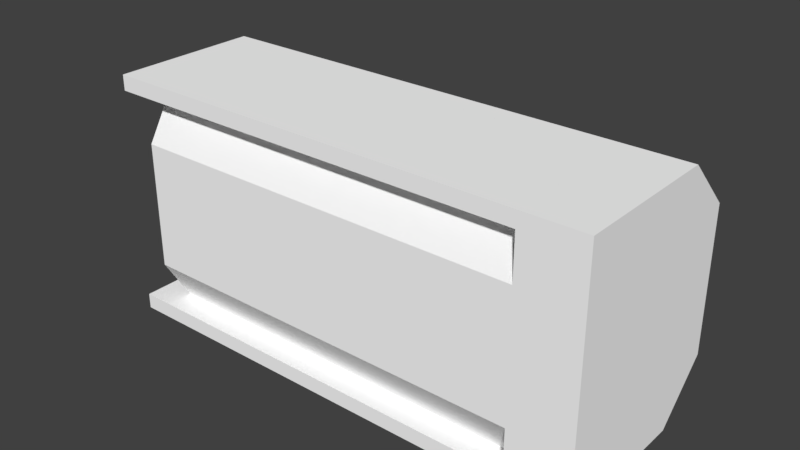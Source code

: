 # Source: Camera.blend  (saved by Blender 2.93.20; exported with 4.5.12 LTS)
import bpy
from mathutils import Matrix  # noqa: F401  (used for matrix-valued properties, if any)

bpy.ops.wm.read_factory_settings(use_empty=True)
scene = bpy.context.scene
scene.name = 'Scene'

# ---- collections
col_collection_1 = bpy.data.collections.new('Collection 1'); scene.collection.children.link(col_collection_1)

# ---- materials (node trees are filled in below, after node groups)
mat_material_1 = bpy.data.materials.new('material_1')
mat_material_1.alpha_threshold = 0.0
mat_material_1.use_transparent_shadow = False
mat_material_1.diffuse_color = (1.0, 1.0, 1.0, 1.0)
mat_material_1.roughness = 0.5
mat_material_2 = bpy.data.materials.new('material_2')
mat_material_2.alpha_threshold = 0.0
mat_material_2.use_transparent_shadow = False
mat_material_2.diffuse_color = (1.0, 1.0, 1.0, 1.0)
mat_material_2.roughness = 0.5
mat_material_3 = bpy.data.materials.new('material_3')
mat_material_3.alpha_threshold = 0.0
mat_material_3.use_transparent_shadow = False
mat_material_3.diffuse_color = (1.0, 1.0, 1.0, 1.0)
mat_material_3.roughness = 0.5

# ---- material node trees

# ---- world
world_world = bpy.data.worlds.new('World'); scene.world = world_world
world_world.color = (0.05088, 0.05088, 0.05088)
world_world.use_sun_shadow = False
world_world.sun_shadow_jitter_overblur = 0.0
world_world.cycles.sampling_method = 'MANUAL'

# ---- meshes
me_cam_ms3d_m = bpy.data.meshes.new('cam.ms3d.m')
me_cam_ms3d_m.from_pydata([(-32.0, -15.6, -28.0), (-32.0, -28.0, -28.0), (72.0, -28.0, -28.0), (72.0, -15.6, -28.0), (-32.0, -28.0, 28.0), (-32.0, -15.6, 28.0), (72.0, -15.6, 28.0), (72.0, -28.0, 28.0), (72.0, -28.0, -28.0), (-32.0, -28.0, -28.0), (-32.0, -28.0, 28.0), (72.0, -28.0, 28.0), (72.0, -4.0, -16.4), (72.0, -4.0, 16.4), (-32.0, -4.0, 16.4), (-32.0, -4.0, -16.4), (-32.0, -4.0, -16.4), (-32.0, -4.0, 16.4), (-32.0, -15.6, 28.0), (-32.0, -28.0, 28.0), (-32.0, -28.0, -28.0), (-32.0, -15.6, -28.0), (72.0, -28.0, 28.0), (72.0, -15.6, 28.0), (72.0, -4.0, 16.4), (72.0, -4.0, -16.4), (72.0, -15.6, -28.0), (72.0, -28.0, -28.0), (72.0, -15.6, 28.0), (-32.0, -15.6, 28.0), (-32.0, -4.0, 16.4), (72.0, -4.0, 16.4), (72.0, -4.0, -16.4), (-32.0, -4.0, -16.4), (-32.0, -15.6, -28.0), (72.0, -15.6, -28.0), (72.0, -31.83, 9.239), (72.0, -35.07, 7.071), (72.0, -37.24, 3.827), (72.0, -38.0, 1.661e-06), (72.0, -37.24, -3.827), (72.0, -35.07, -7.071), (72.0, -31.83, -9.239), (72.0, -28.0, -10.0), (72.0, -24.17, -9.239), (72.0, -20.93, -7.071), (72.0, -18.76, -3.827), (72.0, -18.0, 7.868e-07), (72.0, -18.76, 3.827), (72.0, -20.93, 7.071), (72.0, -24.17, 9.239), (72.0, -28.0, 10.0), (80.0, -28.0, 10.0), (80.0, -24.17, 9.239), (80.0, -20.93, 7.071), (80.0, -18.76, 3.827), (80.0, -18.0, 7.868e-07), (80.0, -18.76, -3.827), (80.0, -20.93, -7.071), (80.0, -24.17, -9.239), (80.0, -28.0, -10.0), (80.0, -31.83, -9.239), (80.0, -35.07, -7.071), (80.0, -37.24, -3.827), (80.0, -38.0, 1.661e-06), (80.0, -37.24, 3.827), (80.0, -35.07, 7.071), (80.0, -31.83, 9.239), (72.0, -28.0, 10.0), (72.0, -24.17, 9.239), (80.0, -24.17, 9.239), (80.0, -28.0, 10.0), (72.0, -24.17, 9.239), (72.0, -20.93, 7.071), (80.0, -20.93, 7.071), (80.0, -24.17, 9.239), (72.0, -20.93, 7.071), (72.0, -18.76, 3.827), (80.0, -18.76, 3.827), (80.0, -20.93, 7.071), (72.0, -18.76, 3.827), (72.0, -18.0, 7.868e-07), (80.0, -18.0, 7.868e-07), (80.0, -18.76, 3.827), (72.0, -18.0, 7.868e-07), (72.0, -18.76, -3.827), (80.0, -18.76, -3.827), (80.0, -18.0, 7.868e-07), (72.0, -18.76, -3.827), (72.0, -20.93, -7.071), (80.0, -20.93, -7.071), (80.0, -18.76, -3.827), (72.0, -20.93, -7.071), (72.0, -24.17, -9.239), (80.0, -24.17, -9.239), (80.0, -20.93, -7.071), (72.0, -24.17, -9.239), (72.0, -28.0, -10.0), (80.0, -28.0, -10.0), (80.0, -24.17, -9.239), (72.0, -28.0, -10.0), (72.0, -31.83, -9.239), (80.0, -31.83, -9.239), (80.0, -28.0, -10.0), (72.0, -31.83, -9.239), (72.0, -35.07, -7.071), (80.0, -35.07, -7.071), (80.0, -31.83, -9.239), (72.0, -35.07, -7.071), (72.0, -37.24, -3.827), (80.0, -37.24, -3.827), (80.0, -35.07, -7.071), (72.0, -37.24, -3.827), (72.0, -38.0, 1.661e-06), (80.0, -38.0, 1.661e-06), (80.0, -37.24, -3.827), (72.0, -38.0, 1.661e-06), (72.0, -37.24, 3.827), (80.0, -37.24, 3.827), (80.0, -38.0, 1.661e-06), (72.0, -37.24, 3.827), (72.0, -35.07, 7.071), (80.0, -35.07, 7.071), (80.0, -37.24, 3.827), (72.0, -35.07, 7.071), (72.0, -31.83, 9.239), (80.0, -31.83, 9.239), (80.0, -35.07, 7.071), (72.0, -31.83, 9.239), (72.0, -28.0, 10.0), (80.0, -28.0, 10.0), (80.0, -31.83, 9.239), (80.0, -32.59, 11.09), (80.0, -36.49, 8.485), (80.0, -39.09, 4.592), (80.0, -40.0, 1.748e-06), (80.0, -39.09, -4.592), (80.0, -36.49, -8.485), (80.0, -32.59, -11.09), (80.0, -28.0, -12.0), (80.0, -23.41, -11.09), (80.0, -19.51, -8.485), (80.0, -16.91, -4.592), (80.0, -16.0, 6.994e-07), (80.0, -16.91, 4.592), (80.0, -19.51, 8.485), (80.0, -23.41, 11.09), (80.0, -28.0, 12.0), (88.0, -28.0, 12.0), (88.0, -23.41, 11.09), (88.0, -19.51, 8.485), (88.0, -16.91, 4.592), (88.0, -16.0, 6.994e-07), (88.0, -16.91, -4.592), (88.0, -19.51, -8.485), (88.0, -23.41, -11.09), (88.0, -28.0, -12.0), (88.0, -32.59, -11.09), (88.0, -36.49, -8.485), (88.0, -39.09, -4.592), (88.0, -40.0, 1.748e-06), (88.0, -39.09, 4.592), (88.0, -36.49, 8.485), (88.0, -32.59, 11.09), (80.0, -28.0, 12.0), (80.0, -23.41, 11.09), (88.0, -23.41, 11.09), (88.0, -28.0, 12.0), (80.0, -23.41, 11.09), (80.0, -19.51, 8.485), (88.0, -19.51, 8.485), (88.0, -23.41, 11.09), (80.0, -19.51, 8.485), (80.0, -16.91, 4.592), (88.0, -16.91, 4.592), (88.0, -19.51, 8.485), (80.0, -16.91, 4.592), (80.0, -16.0, 6.994e-07), (88.0, -16.0, 6.994e-07), (88.0, -16.91, 4.592), (80.0, -16.0, 6.994e-07), (80.0, -16.91, -4.592), (88.0, -16.91, -4.592), (88.0, -16.0, 6.994e-07), (80.0, -16.91, -4.592), (80.0, -19.51, -8.485), (88.0, -19.51, -8.485), (88.0, -16.91, -4.592), (80.0, -19.51, -8.485), (80.0, -23.41, -11.09), (88.0, -23.41, -11.09), (88.0, -19.51, -8.485), (80.0, -23.41, -11.09), (80.0, -28.0, -12.0), (88.0, -28.0, -12.0), (88.0, -23.41, -11.09), (80.0, -28.0, -12.0), (80.0, -32.59, -11.09), (88.0, -32.59, -11.09), (88.0, -28.0, -12.0), (80.0, -32.59, -11.09), (80.0, -36.49, -8.485), (88.0, -36.49, -8.485), (88.0, -32.59, -11.09), (80.0, -36.49, -8.485), (80.0, -39.09, -4.592), (88.0, -39.09, -4.592), (88.0, -36.49, -8.485), (80.0, -39.09, -4.592), (80.0, -40.0, 1.748e-06), (88.0, -40.0, 1.748e-06), (88.0, -39.09, -4.592), (80.0, -40.0, 1.748e-06), (80.0, -39.09, 4.592), (88.0, -39.09, 4.592), (88.0, -40.0, 1.748e-06), (80.0, -39.09, 4.592), (80.0, -36.49, 8.485), (88.0, -36.49, 8.485), (88.0, -39.09, 4.592), (80.0, -36.49, 8.485), (80.0, -32.59, 11.09), (88.0, -32.59, 11.09), (88.0, -36.49, 8.485), (80.0, -32.59, 11.09), (80.0, -28.0, 12.0), (88.0, -28.0, 12.0), (88.0, -32.59, 11.09), (80.0, -13.25, 32.0), (80.0, -18.75, 32.0), (-48.0, -18.75, 32.0), (-48.0, -13.25, 32.0), (80.0, 8.194e-07, 18.75), (-48.0, 8.194e-07, 18.75), (-48.0, 5.794e-07, 13.25), (80.0, 5.794e-07, 13.25), (-48.0, 8.194e-07, 18.75), (-48.0, -13.25, 32.0), (-48.0, -18.75, 32.0), (-48.0, 5.794e-07, 13.25), (80.0, 8.194e-07, 18.75), (80.0, 5.794e-07, 13.25), (80.0, -18.75, 32.0), (80.0, -13.25, 32.0), (80.0, -13.25, 32.0), (-48.0, -13.25, 32.0), (-48.0, 8.194e-07, 18.75), (80.0, 8.194e-07, 18.75), (80.0, 5.794e-07, 13.25), (-48.0, 5.794e-07, 13.25), (-48.0, -18.75, 32.0), (80.0, -18.75, 32.0), (72.0, -45.04, -28.0), (72.0, -42.16, -28.0), (-32.0, -42.16, -28.0), (-32.0, -45.04, -28.0), (72.0, -52.0, -16.4), (-32.0, -52.0, -16.4), (-32.0, -52.0, -11.6), (72.0, -52.0, -11.6), (-32.0, -52.0, -16.4), (-32.0, -45.04, -28.0), (-32.0, -42.16, -28.0), (-32.0, -52.0, -11.6), (72.0, -52.0, -16.4), (72.0, -52.0, -11.6), (72.0, -42.16, -28.0), (72.0, -45.04, -28.0), (72.0, -45.04, -28.0), (-32.0, -45.04, -28.0), (-32.0, -52.0, -16.4), (72.0, -52.0, -16.4), (72.0, -52.0, -11.6), (-32.0, -52.0, -11.6), (-32.0, -42.16, -28.0), (72.0, -42.16, -28.0), (72.0, -28.24, 28.0), (-32.0, -28.24, 28.0), (-32.0, -28.0, 28.0), (72.0, -28.0, 28.0), (-32.0, -28.24, 28.0), (-32.0, -28.0, 27.6), (-32.0, -28.0, 28.0), (72.0, -28.0, 27.6), (72.0, -28.24, 28.0), (72.0, -28.0, 28.0), (-32.0, -28.0, 27.6), (-32.0, -28.24, 28.0), (72.0, -28.24, 28.0), (72.0, -28.0, 27.6), (72.0, -28.0, 28.0), (-32.0, -28.0, 28.0), (-32.0, -28.0, 27.6), (72.0, -28.0, 27.6), (-32.0, -45.04, 28.0), (-32.0, -28.24, 28.0), (72.0, -28.24, 28.0), (72.0, -45.04, 28.0), (-32.0, -28.0, -28.0), (-32.0, -42.16, -28.0), (72.0, -42.16, -28.0), (72.0, -28.0, -28.0), (72.0, -52.0, 16.4), (72.0, -52.0, -11.6), (-32.0, -52.0, -11.6), (-32.0, -52.0, 16.4), (-32.0, -52.0, 16.4), (-32.0, -52.0, -11.6), (-32.0, -42.16, -28.0), (-32.0, -28.0, -28.0), (-32.0, -28.0, 27.6), (-32.0, -28.24, 28.0), (-32.0, -45.04, 28.0), (72.0, -28.0, -28.0), (72.0, -42.16, -28.0), (72.0, -52.0, -11.6), (72.0, -52.0, 16.4), (72.0, -45.04, 28.0), (72.0, -28.24, 28.0), (72.0, -28.0, 27.6), (-32.0, -28.24, 28.0), (-32.0, -28.0, 27.6), (72.0, -28.0, 27.6), (72.0, -28.24, 28.0), (72.0, -42.16, -28.0), (-32.0, -42.16, -28.0), (-32.0, -52.0, -11.6), (72.0, -52.0, -11.6), (72.0, -45.04, 28.0), (72.0, -52.0, 16.4), (-32.0, -52.0, 16.4), (-32.0, -45.04, 28.0), (72.0, -28.0, 27.6), (-32.0, -28.0, 27.6), (-32.0, -28.0, -28.0), (72.0, -28.0, -28.0), (-32.0, -52.0, 32.0), (-32.0, -18.75, 32.0), (80.0, -18.75, 32.0), (80.0, -52.0, 32.0), (80.0, -14.75, 28.0), (80.0, -52.0, 28.0), (80.0, -52.0, 32.0), (80.0, -18.75, 32.0), (80.0, -14.75, 28.0), (80.0, -18.75, 32.0), (-32.0, -18.75, 32.0), (-32.0, -14.75, 28.0), (-32.0, -52.0, 28.0), (-32.0, -14.75, 28.0), (-32.0, -18.75, 32.0), (-32.0, -52.0, 32.0), (80.0, -52.0, 28.0), (80.0, -14.75, 28.0), (-32.0, -14.75, 28.0), (-32.0, -52.0, 28.0), (-32.0, -52.0, 32.0), (80.0, -52.0, 32.0), (80.0, -52.0, 28.0), (-32.0, -52.0, 28.0), (-32.0, -52.0, 32.0), (-48.0, -52.0, 32.0), (-48.0, -18.75, 32.0), (-32.0, -18.75, 32.0), (-48.0, 5.794e-07, 13.25), (-48.0, 0.0, 0.0), (-32.0, 0.0, 0.0), (-32.0, 5.794e-07, 13.25), (-48.0, 5.794e-07, 13.25), (-48.0, -18.75, 32.0), (-48.0, -52.0, 32.0), (-48.0, -52.0, 2.273e-06), (-48.0, 0.0, 0.0), (-48.0, 5.794e-07, 13.25), (-32.0, 5.794e-07, 13.25), (-32.0, -18.75, 32.0), (-48.0, -18.75, 32.0), (-32.0, -52.0, 2.273e-06), (-32.0, -52.0, 32.0), (-32.0, -18.75, 32.0), (-32.0, 5.794e-07, 13.25), (-32.0, 0.0, 0.0), (-48.0, -52.0, 2.273e-06), (-48.0, -52.0, 32.0), (-32.0, -52.0, 32.0), (-32.0, -52.0, 2.273e-06), (-32.0, 0.0, 0.0), (-48.0, 0.0, 0.0), (-48.0, -52.0, 2.273e-06), (-32.0, -52.0, 2.273e-06), (80.0, 0.0, 0.0), (80.0, 5.87e-07, 13.43), (-32.0, 5.87e-07, 13.43), (-32.0, 0.0, 0.0), (80.0, -4.0, 1.748e-07), (80.0, -4.0, 17.25), (80.0, 5.87e-07, 13.43), (80.0, 0.0, 0.0), (80.0, 5.87e-07, 13.43), (80.0, -4.0, 17.25), (-32.0, -4.0, 17.25), (-32.0, 5.87e-07, 13.43), (-32.0, 5.87e-07, 13.43), (-32.0, -4.0, 17.25), (-32.0, -4.0, 1.748e-07), (-32.0, 0.0, 0.0), (-32.0, -4.0, 17.25), (80.0, -4.0, 17.25), (80.0, -4.0, 1.748e-07), (-32.0, -4.0, 1.748e-07), (80.0, 0.0, 0.0), (-32.0, 0.0, 0.0), (-32.0, -4.0, 1.748e-07), (80.0, -4.0, 1.748e-07), (-48.0, -13.25, -32.0), (-48.0, -18.75, -32.0), (80.0, -18.75, -32.0), (80.0, -13.25, -32.0), (80.0, -5.794e-07, -13.25), (-48.0, -5.794e-07, -13.25), (-48.0, -8.194e-07, -18.75), (80.0, -8.194e-07, -18.75), (-48.0, -5.794e-07, -13.25), (-48.0, -18.75, -32.0), (-48.0, -13.25, -32.0), (-48.0, -8.194e-07, -18.75), (80.0, -13.25, -32.0), (80.0, -18.75, -32.0), (80.0, -5.794e-07, -13.25), (80.0, -8.194e-07, -18.75), (80.0, -8.194e-07, -18.75), (-48.0, -8.194e-07, -18.75), (-48.0, -13.25, -32.0), (80.0, -13.25, -32.0), (80.0, -18.75, -32.0), (-48.0, -18.75, -32.0), (-48.0, -5.794e-07, -13.25), (80.0, -5.794e-07, -13.25), (80.0, -52.0, -32.0), (80.0, -18.75, -32.0), (-32.0, -18.75, -32.0), (-32.0, -52.0, -32.0), (80.0, -18.75, -32.0), (80.0, -52.0, -32.0), (80.0, -52.0, -28.0), (80.0, -14.75, -28.0), (-32.0, -14.75, -28.0), (-32.0, -18.75, -32.0), (80.0, -18.75, -32.0), (80.0, -14.75, -28.0), (-32.0, -52.0, -32.0), (-32.0, -18.75, -32.0), (-32.0, -14.75, -28.0), (-32.0, -52.0, -28.0), (-32.0, -52.0, -28.0), (-32.0, -14.75, -28.0), (80.0, -14.75, -28.0), (80.0, -52.0, -28.0), (-32.0, -52.0, -28.0), (80.0, -52.0, -28.0), (80.0, -52.0, -32.0), (-32.0, -52.0, -32.0), (-32.0, -18.75, -32.0), (-48.0, -18.75, -32.0), (-48.0, -52.0, -32.0), (-32.0, -52.0, -32.0), (-32.0, -5.794e-07, -13.25), (-32.0, 0.0, 0.0), (-48.0, 0.0, 0.0), (-48.0, -5.794e-07, -13.25), (-48.0, 0.0, 0.0), (-48.0, -52.0, 2.273e-06), (-48.0, -52.0, -32.0), (-48.0, -18.75, -32.0), (-48.0, -5.794e-07, -13.25), (-48.0, -18.75, -32.0), (-32.0, -18.75, -32.0), (-32.0, -5.794e-07, -13.25), (-48.0, -5.794e-07, -13.25), (-32.0, 0.0, 0.0), (-32.0, -5.794e-07, -13.25), (-32.0, -18.75, -32.0), (-32.0, -52.0, -32.0), (-32.0, -52.0, 2.273e-06), (-32.0, -52.0, 2.273e-06), (-32.0, -52.0, -32.0), (-48.0, -52.0, -32.0), (-48.0, -52.0, 2.273e-06), (-32.0, -52.0, 2.273e-06), (-48.0, -52.0, 2.273e-06), (-48.0, 0.0, 0.0), (-32.0, 0.0, 0.0), (-32.0, 0.0, 0.0), (-32.0, -5.87e-07, -13.43), (80.0, -5.87e-07, -13.43), (80.0, 0.0, 0.0), (80.0, 0.0, 0.0), (80.0, -5.87e-07, -13.43), (80.0, -4.0, -17.25), (80.0, -4.0, 1.748e-07), (-32.0, -5.87e-07, -13.43), (-32.0, -4.0, -17.25), (80.0, -4.0, -17.25), (80.0, -5.87e-07, -13.43), (-32.0, 0.0, 0.0), (-32.0, -4.0, 1.748e-07), (-32.0, -4.0, -17.25), (-32.0, -5.87e-07, -13.43), (-32.0, -4.0, 1.748e-07), (80.0, -4.0, 1.748e-07), (80.0, -4.0, -17.25), (-32.0, -4.0, -17.25), (80.0, -4.0, 1.748e-07), (-32.0, -4.0, 1.748e-07), (-32.0, 0.0, 0.0), (80.0, 0.0, 0.0), (14.78, -2.676e-07, -6.123), (11.31, -4.945e-07, -11.31), (6.123, -6.461e-07, -14.78), (0.0, -6.994e-07, -16.0), (-6.123, -6.461e-07, -14.78), (-11.31, -4.945e-07, -11.31), (-14.78, -2.676e-07, -6.123), (-16.0, 0.0, 0.0), (-14.78, 2.676e-07, 6.123), (-11.31, 4.945e-07, 11.31), (-6.123, 6.461e-07, 14.78), (0.0, 6.994e-07, 16.0), (6.123, 6.461e-07, 14.78), (11.31, 4.945e-07, 11.31), (14.78, 2.676e-07, 6.123), (16.0, 0.0, 0.0), (16.0, 8.0, -3.497e-07), (14.78, 8.0, 6.123), (11.31, 8.0, 11.31), (6.123, 8.0, 14.78), (0.0, 8.0, 16.0), (-6.123, 8.0, 14.78), (-11.31, 8.0, 11.31), (-14.78, 8.0, 6.123), (-16.0, 8.0, -3.497e-07), (-14.78, 8.0, -6.123), (-11.31, 8.0, -11.31), (-6.123, 8.0, -14.78), (0.0, 8.0, -16.0), (6.123, 8.0, -14.78), (11.31, 8.0, -11.31), (14.78, 8.0, -6.123), (16.0, 0.0, 0.0), (14.78, 2.676e-07, 6.123), (14.78, 8.0, 6.123), (16.0, 8.0, -3.497e-07), (14.78, 2.676e-07, 6.123), (11.31, 4.945e-07, 11.31), (11.31, 8.0, 11.31), (14.78, 8.0, 6.123), (11.31, 4.945e-07, 11.31), (6.123, 6.461e-07, 14.78), (6.123, 8.0, 14.78), (11.31, 8.0, 11.31), (6.123, 6.461e-07, 14.78), (0.0, 6.994e-07, 16.0), (0.0, 8.0, 16.0), (6.123, 8.0, 14.78), (0.0, 6.994e-07, 16.0), (-6.123, 6.461e-07, 14.78), (-6.123, 8.0, 14.78), (0.0, 8.0, 16.0), (-6.123, 6.461e-07, 14.78), (-11.31, 4.945e-07, 11.31), (-11.31, 8.0, 11.31), (-6.123, 8.0, 14.78), (-11.31, 4.945e-07, 11.31), (-14.78, 2.676e-07, 6.123), (-14.78, 8.0, 6.123), (-11.31, 8.0, 11.31), (-14.78, 2.676e-07, 6.123), (-16.0, 0.0, 0.0), (-16.0, 8.0, -3.497e-07), (-14.78, 8.0, 6.123), (-16.0, 0.0, 0.0), (-14.78, -2.676e-07, -6.123), (-14.78, 8.0, -6.123), (-16.0, 8.0, -3.497e-07), (-14.78, -2.676e-07, -6.123), (-11.31, -4.945e-07, -11.31), (-11.31, 8.0, -11.31), (-14.78, 8.0, -6.123), (-11.31, -4.945e-07, -11.31), (-6.123, -6.461e-07, -14.78), (-6.123, 8.0, -14.78), (-11.31, 8.0, -11.31), (-6.123, -6.461e-07, -14.78), (0.0, -6.994e-07, -16.0), (0.0, 8.0, -16.0), (-6.123, 8.0, -14.78), (0.0, -6.994e-07, -16.0), (6.123, -6.461e-07, -14.78), (6.123, 8.0, -14.78), (0.0, 8.0, -16.0), (6.123, -6.461e-07, -14.78), (11.31, -4.945e-07, -11.31), (11.31, 8.0, -11.31), (6.123, 8.0, -14.78), (11.31, -4.945e-07, -11.31), (14.78, -2.676e-07, -6.123), (14.78, 8.0, -6.123), (11.31, 8.0, -11.31), (14.78, -2.676e-07, -6.123), (16.0, 0.0, 0.0), (16.0, 8.0, -3.497e-07), (14.78, 8.0, -6.123)], [], [(3, 2, 1), (3, 1, 0), (7, 6, 5), (7, 5, 4), (11, 10, 9), (11, 9, 8), (15, 14, 13), (15, 13, 12), (21, 20, 19), (21, 19, 18), (21, 18, 17), (21, 17, 16), (27, 26, 25), (27, 25, 24), (27, 24, 23), (27, 23, 22), (31, 30, 29), (31, 29, 28), (35, 34, 33), (35, 33, 32), (51, 50, 49), (51, 49, 48), (51, 48, 47), (51, 47, 46), (51, 46, 45), (51, 45, 44), (51, 44, 43), (51, 43, 42), (51, 42, 41), (51, 41, 40), (51, 40, 39), (51, 39, 38), (51, 38, 37), (51, 37, 36), (67, 66, 65), (67, 65, 64), (67, 64, 63), (67, 63, 62), (67, 62, 61), (67, 61, 60), (67, 60, 59), (67, 59, 58), (67, 58, 57), (67, 57, 56), (67, 56, 55), (67, 55, 54), (67, 54, 53), (67, 53, 52), (71, 70, 69), (71, 69, 68), (75, 74, 73), (75, 73, 72), (79, 78, 77), (79, 77, 76), (83, 82, 81), (83, 81, 80), (87, 86, 85), (87, 85, 84), (91, 90, 89), (91, 89, 88), (95, 94, 93), (95, 93, 92), (99, 98, 97), (99, 97, 96), (103, 102, 101), (103, 101, 100), (107, 106, 105), (107, 105, 104), (111, 110, 109), (111, 109, 108), (115, 114, 113), (115, 113, 112), (119, 118, 117), (119, 117, 116), (123, 122, 121), (123, 121, 120), (127, 126, 125), (127, 125, 124), (131, 130, 129), (131, 129, 128), (147, 146, 145), (147, 145, 144), (147, 144, 143), (147, 143, 142), (147, 142, 141), (147, 141, 140), (147, 140, 139), (147, 139, 138), (147, 138, 137), (147, 137, 136), (147, 136, 135), (147, 135, 134), (147, 134, 133), (147, 133, 132), (163, 162, 161), (163, 161, 160), (163, 160, 159), (163, 159, 158), (163, 158, 157), (163, 157, 156), (163, 156, 155), (163, 155, 154), (163, 154, 153), (163, 153, 152), (163, 152, 151), (163, 151, 150), (163, 150, 149), (163, 149, 148), (167, 166, 165), (167, 165, 164), (171, 170, 169), (171, 169, 168), (175, 174, 173), (175, 173, 172), (179, 178, 177), (179, 177, 176), (183, 182, 181), (183, 181, 180), (187, 186, 185), (187, 185, 184), (191, 190, 189), (191, 189, 188), (195, 194, 193), (195, 193, 192), (199, 198, 197), (199, 197, 196), (203, 202, 201), (203, 201, 200), (207, 206, 205), (207, 205, 204), (211, 210, 209), (211, 209, 208), (215, 214, 213), (215, 213, 212), (219, 218, 217), (219, 217, 216), (223, 222, 221), (223, 221, 220), (227, 226, 225), (227, 225, 224), (231, 230, 229), (231, 229, 228), (235, 234, 233), (235, 233, 232), (239, 238, 237), (239, 237, 236), (243, 242, 241), (243, 241, 240), (247, 246, 245), (247, 245, 244), (251, 250, 249), (251, 249, 248), (255, 254, 253), (255, 253, 252), (259, 258, 257), (259, 257, 256), (263, 262, 261), (263, 261, 260), (267, 266, 265), (267, 265, 264), (271, 270, 269), (271, 269, 268), (275, 274, 273), (275, 273, 272), (279, 278, 277), (279, 277, 276), (282, 281, 280), (285, 284, 283), (289, 288, 287), (289, 287, 286), (293, 292, 291), (293, 291, 290), (297, 296, 295), (297, 295, 294), (301, 300, 299), (301, 299, 298), (305, 304, 303), (305, 303, 302), (312, 311, 310), (312, 310, 309), (312, 309, 308), (312, 308, 307), (312, 307, 306), (319, 318, 317), (319, 317, 316), (319, 316, 315), (319, 315, 314), (319, 314, 313), (323, 322, 321), (323, 321, 320), (327, 326, 325), (327, 325, 324), (331, 330, 329), (331, 329, 328), (335, 334, 333), (335, 333, 332), (339, 338, 337), (339, 337, 336), (343, 342, 341), (343, 341, 340), (347, 346, 345), (347, 345, 344), (351, 350, 349), (351, 349, 348), (355, 354, 353), (355, 353, 352), (359, 358, 357), (359, 357, 356), (363, 362, 361), (363, 361, 360), (367, 366, 365), (367, 365, 364), (372, 371, 370), (372, 370, 369), (372, 369, 368), (376, 375, 374), (376, 374, 373), (381, 380, 379), (381, 379, 378), (381, 378, 377), (385, 384, 383), (385, 383, 382), (389, 388, 387), (389, 387, 386), (393, 392, 391), (393, 391, 390), (397, 396, 395), (397, 395, 394), (401, 400, 399), (401, 399, 398), (405, 404, 403), (405, 403, 402), (409, 408, 407), (409, 407, 406), (413, 412, 411), (413, 411, 410), (417, 416, 415), (417, 415, 414), (421, 420, 419), (421, 419, 418), (425, 424, 423), (425, 423, 422), (429, 428, 427), (429, 427, 426), (433, 432, 431), (433, 431, 430), (437, 436, 435), (437, 435, 434), (441, 440, 439), (441, 439, 438), (445, 444, 443), (445, 443, 442), (449, 448, 447), (449, 447, 446), (453, 452, 451), (453, 451, 450), (457, 456, 455), (457, 455, 454), (461, 460, 459), (461, 459, 458), (465, 464, 463), (465, 463, 462), (469, 468, 467), (469, 467, 466), (474, 473, 472), (474, 472, 471), (474, 471, 470), (478, 477, 476), (478, 476, 475), (483, 482, 481), (483, 481, 480), (483, 480, 479), (487, 486, 485), (487, 485, 484), (491, 490, 489), (491, 489, 488), (495, 494, 493), (495, 493, 492), (499, 498, 497), (499, 497, 496), (503, 502, 501), (503, 501, 500), (507, 506, 505), (507, 505, 504), (511, 510, 509), (511, 509, 508), (515, 514, 513), (515, 513, 512), (531, 530, 529), (531, 529, 528), (531, 528, 527), (531, 527, 526), (531, 526, 525), (531, 525, 524), (531, 524, 523), (531, 523, 522), (531, 522, 521), (531, 521, 520), (531, 520, 519), (531, 519, 518), (531, 518, 517), (531, 517, 516), (547, 546, 545), (547, 545, 544), (547, 544, 543), (547, 543, 542), (547, 542, 541), (547, 541, 540), (547, 540, 539), (547, 539, 538), (547, 538, 537), (547, 537, 536), (547, 536, 535), (547, 535, 534), (547, 534, 533), (547, 533, 532), (551, 550, 549), (551, 549, 548), (555, 554, 553), (555, 553, 552), (559, 558, 557), (559, 557, 556), (563, 562, 561), (563, 561, 560), (567, 566, 565), (567, 565, 564), (571, 570, 569), (571, 569, 568), (575, 574, 573), (575, 573, 572), (579, 578, 577), (579, 577, 576), (583, 582, 581), (583, 581, 580), (587, 586, 585), (587, 585, 584), (591, 590, 589), (591, 589, 588), (595, 594, 593), (595, 593, 592), (599, 598, 597), (599, 597, 596), (603, 602, 601), (603, 601, 600), (607, 606, 605), (607, 605, 604), (611, 610, 609), (611, 609, 608)])
me_cam_ms3d_m.polygons.foreach_set('use_smooth', [True] * 348)
me_cam_ms3d_m.polygons.foreach_set('material_index', [2, 2, 2, 2, 2, 2, 2, 2, 2, 2, 2, 2, 2, 2, 2, 2, 2, 2, 2, 2, 2, 2, 2, 2, 2, 2, 2, 2, 2, 2, 2, 2, 2, 2, 2, 2, 2, 2, 2, 2, 2, 2, 2, 2, 2, 2, 2, 2, 2, 2, 2, 2, 2, 2, 2, 2, 2, 2, 2, 2, 2, 2, 2, 2, 2, 2, 2, 2, 2, 2, 2, 2, 2, 2, 2, 2, 2, 2, 2, 2, 2, 2, 2, 2, 2, 2, 2, 2, 2, 2, 2, 2, 2, 2, 2, 2, 2, 2, 2, 2, 2, 2, 2, 2, 2, 2, 2, 2, 2, 2, 2, 2, 2, 2, 2, 2, 2, 2, 2, 2, 2, 2, 2, 2, 2, 2, 2, 2, 2, 2, 2, 2, 2, 2, 2, 2, 2, 2, 2, 2, 1, 1, 1, 1, 1, 1, 1, 1, 1, 1, 1, 1, 2, 2, 2, 2, 2, 2, 2, 2, 2, 2, 2, 2, 2, 2, 2, 2, 2, 2, 2, 2, 2, 2, 2, 2, 2, 2, 2, 2, 2, 2, 2, 2, 2, 2, 2, 2, 2, 2, 2, 2, 2, 2, 2, 2, 1, 1, 1, 1, 1, 1, 1, 1, 1, 1, 1, 1, 1, 1, 1, 1, 1, 1, 1, 1, 1, 1, 1, 1, 1, 1, 1, 1, 1, 1, 1, 1, 1, 1, 1, 1, 1, 1, 1, 1, 1, 1, 1, 1, 1, 1, 1, 1, 1, 1, 1, 1, 1, 1, 1, 1, 1, 1, 1, 1, 1, 1, 1, 1, 1, 1, 1, 1, 1, 1, 1, 1, 1, 1, 1, 1, 1, 1, 1, 1, 1, 1, 1, 1, 1, 1, 1, 1, 1, 1, 1, 1, 0, 0, 0, 0, 0, 0, 0, 0, 0, 0, 0, 0, 0, 0, 0, 0, 0, 0, 0, 0, 0, 0, 0, 0, 0, 0, 0, 0, 0, 0, 0, 0, 0, 0, 0, 0, 0, 0, 0, 0, 0, 0, 0, 0, 0, 0, 0, 0, 0, 0, 0, 0, 0, 0, 0, 0, 0, 0, 0, 0])
_k = set([(0, 1), (0, 3), (1, 2), (2, 3), (4, 5), (4, 7), (5, 6), (6, 7), (8, 9), (8, 11), (9, 10), (10, 11), (12, 13), (12, 15), (13, 14), (14, 15), (16, 17), (16, 21), (17, 18), (18, 19), (19, 20), (20, 21), (22, 23), (22, 27), (23, 24), (24, 25), (25, 26), (26, 27), (28, 29), (28, 31), (29, 30), (30, 31), (32, 33), (32, 35), (33, 34), (34, 35), (36, 37), (36, 51), (37, 38), (38, 39), (39, 40), (40, 41), (41, 42), (42, 43), (43, 44), (44, 45), (45, 46), (46, 47), (47, 48), (48, 49), (49, 50), (50, 51), (52, 53), (52, 67), (53, 54), (54, 55), (55, 56), (56, 57), (57, 58), (58, 59), (59, 60), (60, 61), (61, 62), (62, 63), (63, 64), (64, 65), (65, 66), (66, 67), (68, 69), (68, 71), (69, 70), (70, 71), (72, 73), (72, 75), (73, 74), (74, 75), (76, 77), (76, 79), (77, 78), (78, 79), (80, 81), (80, 83), (81, 82), (82, 83), (84, 85), (84, 87), (85, 86), (86, 87), (88, 89), (88, 91), (89, 90), (90, 91), (92, 93), (92, 95), (93, 94), (94, 95), (96, 97), (96, 99), (97, 98), (98, 99), (100, 101), (100, 103), (101, 102), (102, 103), (104, 105), (104, 107), (105, 106), (106, 107), (108, 109), (108, 111), (109, 110), (110, 111), (112, 113), (112, 115), (113, 114), (114, 115), (116, 117), (116, 119), (117, 118), (118, 119), (120, 121), (120, 123), (121, 122), (122, 123), (124, 125), (124, 127), (125, 126), (126, 127), (128, 129), (128, 131), (129, 130), (130, 131), (132, 133), (132, 147), (133, 134), (134, 135), (135, 136), (136, 137), (137, 138), (138, 139), (139, 140), (140, 141), (141, 142), (142, 143), (143, 144), (144, 145), (145, 146), (146, 147), (148, 149), (148, 163), (149, 150), (150, 151), (151, 152), (152, 153), (153, 154), (154, 155), (155, 156), (156, 157), (157, 158), (158, 159), (159, 160), (160, 161), (161, 162), (162, 163), (164, 165), (164, 167), (165, 166), (166, 167), (168, 169), (168, 171), (169, 170), (170, 171), (172, 173), (172, 175), (173, 174), (174, 175), (176, 177), (176, 179), (177, 178), (178, 179), (180, 181), (180, 183), (181, 182), (182, 183), (184, 185), (184, 187), (185, 186), (186, 187), (188, 189), (188, 191), (189, 190), (190, 191), (192, 193), (192, 195), (193, 194), (194, 195), (196, 197), (196, 199), (197, 198), (198, 199), (200, 201), (200, 203), (201, 202), (202, 203), (204, 205), (204, 207), (205, 206), (206, 207), (208, 209), (208, 211), (209, 210), (210, 211), (212, 213), (212, 215), (213, 214), (214, 215), (216, 217), (216, 219), (217, 218), (218, 219), (220, 221), (220, 223), (221, 222), (222, 223), (224, 225), (224, 227), (225, 226), (226, 227), (228, 229), (228, 231), (229, 230), (230, 231), (232, 233), (232, 235), (233, 234), (234, 235), (236, 237), (236, 239), (237, 238), (238, 239), (240, 241), (240, 243), (241, 242), (242, 243), (244, 245), (244, 247), (245, 246), (246, 247), (248, 249), (248, 251), (249, 250), (250, 251), (252, 253), (252, 255), (253, 254), (254, 255), (256, 257), (256, 259), (257, 258), (258, 259), (260, 261), (260, 263), (261, 262), (262, 263), (264, 265), (264, 267), (265, 266), (266, 267), (268, 269), (268, 271), (269, 270), (270, 271), (272, 273), (272, 275), (273, 274), (274, 275), (276, 277), (276, 279), (277, 278), (278, 279), (280, 281), (280, 282), (281, 282), (283, 284), (283, 285), (284, 285), (286, 287), (286, 289), (287, 288), (288, 289), (290, 291), (290, 293), (291, 292), (292, 293), (294, 295), (294, 297), (295, 296), (296, 297), (298, 299), (298, 301), (299, 300), (300, 301), (302, 303), (302, 305), (303, 304), (304, 305), (306, 307), (306, 312), (307, 308), (308, 309), (309, 310), (310, 311), (311, 312), (313, 314), (313, 319), (314, 315), (315, 316), (316, 317), (317, 318), (318, 319), (320, 321), (320, 323), (321, 322), (322, 323), (324, 325), (324, 327), (325, 326), (326, 327), (328, 329), (328, 331), (329, 330), (330, 331), (332, 333), (332, 335), (333, 334), (334, 335), (336, 337), (336, 339), (337, 338), (338, 339), (340, 341), (340, 343), (341, 342), (342, 343), (344, 345), (344, 347), (345, 346), (346, 347), (348, 349), (348, 351), (349, 350), (350, 351), (352, 353), (352, 355), (353, 354), (354, 355), (356, 357), (356, 359), (357, 358), (358, 359), (360, 361), (360, 363), (361, 362), (362, 363), (364, 365), (364, 367), (365, 366), (366, 367), (368, 369), (368, 372), (369, 370), (370, 371), (371, 372), (373, 374), (373, 376), (374, 375), (375, 376), (377, 378), (377, 381), (378, 379), (379, 380), (380, 381), (382, 383), (382, 385), (383, 384), (384, 385), (386, 387), (386, 389), (387, 388), (388, 389), (390, 391), (390, 393), (391, 392), (392, 393), (394, 395), (394, 397), (395, 396), (396, 397), (398, 399), (398, 401), (399, 400), (400, 401), (402, 403), (402, 405), (403, 404), (404, 405), (406, 407), (406, 409), (407, 408), (408, 409), (410, 411), (410, 413), (411, 412), (412, 413), (414, 415), (414, 417), (415, 416), (416, 417), (418, 419), (418, 421), (419, 420), (420, 421), (422, 423), (422, 425), (423, 424), (424, 425), (426, 427), (426, 429), (427, 428), (428, 429), (430, 431), (430, 433), (431, 432), (432, 433), (434, 435), (434, 437), (435, 436), (436, 437), (438, 439), (438, 441), (439, 440), (440, 441), (442, 443), (442, 445), (443, 444), (444, 445), (446, 447), (446, 449), (447, 448), (448, 449), (450, 451), (450, 453), (451, 452), (452, 453), (454, 455), (454, 457), (455, 456), (456, 457), (458, 459), (458, 461), (459, 460), (460, 461), (462, 463), (462, 465), (463, 464), (464, 465), (466, 467), (466, 469), (467, 468), (468, 469), (470, 471), (470, 474), (471, 472), (472, 473), (473, 474), (475, 476), (475, 478), (476, 477), (477, 478), (479, 480), (479, 483), (480, 481), (481, 482), (482, 483), (484, 485), (484, 487), (485, 486), (486, 487), (488, 489), (488, 491), (489, 490), (490, 491), (492, 493), (492, 495), (493, 494), (494, 495), (496, 497), (496, 499), (497, 498), (498, 499), (500, 501), (500, 503), (501, 502), (502, 503), (504, 505), (504, 507), (505, 506), (506, 507), (508, 509), (508, 511), (509, 510), (510, 511), (512, 513), (512, 515), (513, 514), (514, 515), (516, 517), (516, 531), (517, 518), (518, 519), (519, 520), (520, 521), (521, 522), (522, 523), (523, 524), (524, 525), (525, 526), (526, 527), (527, 528), (528, 529), (529, 530), (530, 531), (532, 533), (532, 547), (533, 534), (534, 535), (535, 536), (536, 537), (537, 538), (538, 539), (539, 540), (540, 541), (541, 542), (542, 543), (543, 544), (544, 545), (545, 546), (546, 547), (548, 549), (548, 551), (549, 550), (550, 551), (552, 553), (552, 555), (553, 554), (554, 555), (556, 557), (556, 559), (557, 558), (558, 559), (560, 561), (560, 563), (561, 562), (562, 563), (564, 565), (564, 567), (565, 566), (566, 567), (568, 569), (568, 571), (569, 570), (570, 571), (572, 573), (572, 575), (573, 574), (574, 575), (576, 577), (576, 579), (577, 578), (578, 579), (580, 581), (580, 583), (581, 582), (582, 583), (584, 585), (584, 587), (585, 586), (586, 587), (588, 589), (588, 591), (589, 590), (590, 591), (592, 593), (592, 595), (593, 594), (594, 595), (596, 597), (596, 599), (597, 598), (598, 599), (600, 601), (600, 603), (601, 602), (602, 603), (604, 605), (604, 607), (605, 606), (606, 607), (608, 609), (608, 611), (609, 610), (610, 611)])
me_cam_ms3d_m.attributes.new('sharp_edge', 'BOOLEAN', 'EDGE').data.foreach_set('value', [ (min(e.vertices), max(e.vertices)) in _k for e in me_cam_ms3d_m.edges])
_uv = me_cam_ms3d_m.uv_layers.new(name='ms3d_uv_layer')
_uv.uv.foreach_set('vector', [1.406, 0.8727, 1.406, 0.8242, 1.0, 0.8242, 1.406, 0.8727, 1.0, 0.8242, 1.0, 0.8727, 1.406, 0.8242, 1.406, 0.8727, 1.0, 0.8727, 1.406, 0.8242, 1.0, 0.8727, 1.0, 0.8242, 1.406, 2.168, 1.0, 2.168, 1.0, 1.949, 1.406, 2.168, 1.0, 1.949, 1.406, 1.949, 1.0, 1.994, 1.0, 2.123, 1.406, 2.123, 1.0, 1.994, 1.406, 2.123, 1.406, 1.994, 1.141, 0.8727, 1.141, 0.8242, 1.359, 0.8242, 1.141, 0.8727, 1.359, 0.8242, 1.359, 0.8727, 1.141, 0.8727, 1.359, 0.8727, 1.314, 0.918, 1.141, 0.8727, 1.314, 0.918, 1.186, 0.918, 1.416, 0.8072, 1.416, 0.8387, 1.451, 0.8681, 1.416, 0.8072, 1.451, 0.8681, 1.551, 0.8681, 1.416, 0.8072, 1.551, 0.8681, 1.587, 0.8387, 1.416, 0.8072, 1.587, 0.8387, 1.587, 0.8072, 1.406, 0.918, 1.0, 0.918, 1.0, 0.8727, 1.406, 0.918, 1.0, 0.8727, 1.406, 0.8727, 1.406, 1.949, 1.0, 1.949, 1.0, 1.994, 1.406, 1.949, 1.0, 1.994, 1.406, 1.994, 1.289, 0.8008, 1.286, 0.8157, 1.278, 0.8284, 1.289, 0.8008, 1.278, 0.8284, 1.265, 0.8369, 1.289, 0.8008, 1.265, 0.8369, 1.25, 0.8398, 1.289, 0.8008, 1.25, 0.8398, 1.235, 0.8369, 1.289, 0.8008, 1.235, 0.8369, 1.222, 0.8284, 1.289, 0.8008, 1.222, 0.8284, 1.214, 0.8157, 1.289, 0.8008, 1.214, 0.8157, 1.211, 0.8008, 1.289, 0.8008, 1.211, 0.8008, 1.214, 0.7858, 1.289, 0.8008, 1.214, 0.7858, 1.222, 0.7732, 1.289, 0.8008, 1.222, 0.7732, 1.235, 0.7647, 1.289, 0.8008, 1.235, 0.7647, 1.25, 0.7617, 1.289, 0.8008, 1.25, 0.7617, 1.265, 0.7647, 1.289, 0.8008, 1.265, 0.7647, 1.278, 0.7732, 1.289, 0.8008, 1.278, 0.7732, 1.286, 0.7858, 1.286, 0.7858, 1.278, 0.7732, 1.265, 0.7647, 1.286, 0.7858, 1.265, 0.7647, 1.25, 0.7617, 1.286, 0.7858, 1.25, 0.7617, 1.235, 0.7647, 1.286, 0.7858, 1.235, 0.7647, 1.222, 0.7732, 1.286, 0.7858, 1.222, 0.7732, 1.214, 0.7858, 1.286, 0.7858, 1.214, 0.7858, 1.211, 0.8008, 1.286, 0.7858, 1.211, 0.8008, 1.214, 0.8157, 1.286, 0.7858, 1.214, 0.8157, 1.222, 0.8284, 1.286, 0.7858, 1.222, 0.8284, 1.235, 0.8369, 1.286, 0.7858, 1.235, 0.8369, 1.25, 0.8398, 1.286, 0.7858, 1.25, 0.8398, 1.265, 0.8369, 1.286, 0.7858, 1.265, 0.8369, 1.278, 0.8284, 1.286, 0.7858, 1.278, 0.8284, 1.286, 0.8157, 1.286, 0.7858, 1.286, 0.8157, 1.289, 0.8008, 1.438, 0.8008, 1.438, 0.8157, 1.406, 0.8157, 1.438, 0.8008, 1.406, 0.8157, 1.406, 0.8008, 1.438, 0.8157, 1.438, 0.8284, 1.406, 0.8284, 1.438, 0.8157, 1.406, 0.8284, 1.406, 0.8157, 1.438, 2.086, 1.438, 2.074, 1.406, 2.074, 1.438, 2.086, 1.406, 2.074, 1.406, 2.086, 1.438, 2.074, 1.438, 2.059, 1.406, 2.059, 1.438, 2.074, 1.406, 2.059, 1.406, 2.074, 1.438, 2.059, 1.438, 2.044, 1.406, 2.044, 1.438, 2.059, 1.406, 2.044, 1.406, 2.059, 1.438, 2.044, 1.438, 2.031, 1.406, 2.031, 1.438, 2.044, 1.406, 2.031, 1.406, 2.044, 1.438, 0.8284, 1.438, 0.8157, 1.406, 0.8157, 1.438, 0.8284, 1.406, 0.8157, 1.406, 0.8284, 1.438, 0.8157, 1.438, 0.8008, 1.406, 0.8008, 1.438, 0.8157, 1.406, 0.8008, 1.406, 0.8157, 1.438, 0.8008, 1.438, 0.7858, 1.406, 0.7858, 1.438, 0.8008, 1.406, 0.7858, 1.406, 0.8008, 1.438, 0.7858, 1.438, 0.7732, 1.406, 0.7732, 1.438, 0.7858, 1.406, 0.7732, 1.406, 0.7858, 1.438, 2.031, 1.438, 2.044, 1.406, 2.044, 1.438, 2.031, 1.406, 2.044, 1.406, 2.031, 1.438, 2.044, 1.438, 2.059, 1.406, 2.059, 1.438, 2.044, 1.406, 2.059, 1.406, 2.044, 1.438, 2.059, 1.438, 2.074, 1.406, 2.074, 1.438, 2.059, 1.406, 2.074, 1.406, 2.059, 1.438, 2.074, 1.438, 2.086, 1.406, 2.086, 1.438, 2.074, 1.406, 2.086, 1.406, 2.074, 1.438, 0.7732, 1.438, 0.7858, 1.406, 0.7858, 1.438, 0.7732, 1.406, 0.7858, 1.406, 0.7732, 1.438, 0.7858, 1.438, 0.8008, 1.406, 0.8008, 1.438, 0.7858, 1.406, 0.8008, 1.406, 0.7858, 1.297, 0.8008, 1.293, 0.8187, 1.283, 0.8339, 1.297, 0.8008, 1.283, 0.8339, 1.268, 0.8441, 1.297, 0.8008, 1.268, 0.8441, 1.25, 0.8477, 1.297, 0.8008, 1.25, 0.8477, 1.232, 0.8441, 1.297, 0.8008, 1.232, 0.8441, 1.217, 0.8339, 1.297, 0.8008, 1.217, 0.8339, 1.207, 0.8187, 1.297, 0.8008, 1.207, 0.8187, 1.203, 0.8008, 1.297, 0.8008, 1.203, 0.8008, 1.207, 0.7828, 1.297, 0.8008, 1.207, 0.7828, 1.217, 0.7676, 1.297, 0.8008, 1.217, 0.7676, 1.232, 0.7575, 1.297, 0.8008, 1.232, 0.7575, 1.25, 0.7539, 1.297, 0.8008, 1.25, 0.7539, 1.268, 0.7575, 1.297, 0.8008, 1.268, 0.7575, 1.283, 0.7676, 1.297, 0.8008, 1.283, 0.7676, 1.293, 0.7828, 1.293, 0.7828, 1.283, 0.7676, 1.268, 0.7575, 1.293, 0.7828, 1.268, 0.7575, 1.25, 0.7539, 1.293, 0.7828, 1.25, 0.7539, 1.232, 0.7575, 1.293, 0.7828, 1.232, 0.7575, 1.217, 0.7676, 1.293, 0.7828, 1.217, 0.7676, 1.207, 0.7828, 1.293, 0.7828, 1.207, 0.7828, 1.203, 0.8008, 1.293, 0.7828, 1.203, 0.8008, 1.207, 0.8187, 1.293, 0.7828, 1.207, 0.8187, 1.217, 0.8339, 1.293, 0.7828, 1.217, 0.8339, 1.232, 0.8441, 1.293, 0.7828, 1.232, 0.8441, 1.25, 0.8477, 1.293, 0.7828, 1.25, 0.8477, 1.268, 0.8441, 1.293, 0.7828, 1.268, 0.8441, 1.283, 0.8339, 1.293, 0.7828, 1.283, 0.8339, 1.293, 0.8187, 1.293, 0.7828, 1.293, 0.8187, 1.297, 0.8008, 1.469, 0.8008, 1.469, 0.8187, 1.438, 0.8187, 1.469, 0.8008, 1.438, 0.8187, 1.438, 0.8008, 1.469, 0.8187, 1.469, 0.8339, 1.438, 0.8339, 1.469, 0.8187, 1.438, 0.8339, 1.438, 0.8187, 1.469, 2.092, 1.469, 2.076, 1.438, 2.076, 1.469, 2.092, 1.438, 2.076, 1.438, 2.092, 1.469, 2.076, 1.469, 2.059, 1.438, 2.059, 1.469, 2.076, 1.438, 2.059, 1.438, 2.076, 1.469, 2.059, 1.469, 2.041, 1.438, 2.041, 1.469, 2.059, 1.438, 2.041, 1.438, 2.059, 1.469, 2.041, 1.469, 2.025, 1.438, 2.025, 1.469, 2.041, 1.438, 2.025, 1.438, 2.041, 1.469, 0.8339, 1.469, 0.8187, 1.438, 0.8187, 1.469, 0.8339, 1.438, 0.8187, 1.438, 0.8339, 1.469, 0.8187, 1.469, 0.8008, 1.438, 0.8008, 1.469, 0.8187, 1.438, 0.8008, 1.438, 0.8187, 1.469, 0.8008, 1.469, 0.7828, 1.438, 0.7828, 1.469, 0.8008, 1.438, 0.7828, 1.438, 0.8008, 1.469, 0.7828, 1.469, 0.7676, 1.438, 0.7676, 1.469, 0.7828, 1.438, 0.7676, 1.438, 0.7828, 1.469, 2.025, 1.469, 2.041, 1.438, 2.041, 1.469, 2.025, 1.438, 2.041, 1.438, 2.025, 1.469, 2.041, 1.469, 2.059, 1.438, 2.059, 1.469, 2.041, 1.438, 2.059, 1.438, 2.041, 1.469, 2.059, 1.469, 2.076, 1.438, 2.076, 1.469, 2.059, 1.438, 2.076, 1.438, 2.059, 1.469, 2.076, 1.469, 2.092, 1.438, 2.092, 1.469, 2.076, 1.438, 2.092, 1.438, 2.076, 1.469, 0.7676, 1.469, 0.7828, 1.438, 0.7828, 1.469, 0.7676, 1.438, 0.7828, 1.438, 0.7676, 1.469, 0.7828, 1.469, 0.8008, 1.438, 0.8008, 1.469, 0.7828, 1.438, 0.8008, 1.438, 0.7828, 0.3472, 0.7738, 0.3472, 0.7618, 0.625, 0.7618, 0.3472, 0.7738, 0.625, 0.7618, 0.625, 0.7738, 0.625, 1.754, 0.3472, 1.754, 0.3472, 1.766, 0.625, 1.754, 0.3472, 1.766, 0.625, 1.766, 0.5496, 0.8025, 0.5903, 0.7618, 0.5903, 0.7738, 0.5496, 0.8025, 0.5903, 0.7738, 0.5615, 0.8025, 0.5903, 0.7738, 0.5903, 0.7618, 0.5496, 0.8025, 0.5903, 0.7738, 0.5496, 0.8025, 0.5615, 0.8025, 0.625, 0.8025, 0.3472, 0.8025, 0.3472, 0.7738, 0.625, 0.8025, 0.3472, 0.7738, 0.625, 0.7738, 0.625, 0.7618, 0.3472, 0.7618, 0.3472, 0.8025, 0.625, 0.7618, 0.3472, 0.8025, 0.625, 0.8025, 1.0, 0.7577, 1.0, 0.7689, 1.406, 0.7689, 1.0, 0.7577, 1.406, 0.7689, 1.406, 0.7577, 1.394, 2.076, 1.021, 2.076, 1.021, 2.057, 1.394, 2.076, 1.021, 2.057, 1.394, 2.057, 1.205, 0.7305, 1.141, 0.7689, 1.141, 0.7577, 1.205, 0.7305, 1.141, 0.7577, 1.186, 0.7305, 1.416, 0.764, 1.416, 0.7713, 1.466, 0.7463, 1.416, 0.764, 1.466, 0.7463, 1.451, 0.7463, 1.394, 2.057, 1.021, 2.057, 1.021, 2.012, 1.394, 2.057, 1.021, 2.012, 1.394, 2.012, 1.406, 1.949, 1.0, 1.949, 1.0, 2.013, 1.406, 1.949, 1.0, 2.013, 1.406, 2.013, 1.406, 0.8242, 1.0, 0.8242, 1.0, 0.8233, 1.406, 0.8242, 1.0, 0.8233, 1.406, 0.8233, 1.359, 0.8242, 1.358, 0.8242, 1.359, 0.8233, 1.359, 0.8242, 1.359, 0.8233, 1.358, 0.8242, 1.406, 2.166, 1.406, 2.168, 1.0, 2.168, 1.406, 2.166, 1.0, 2.168, 1.0, 2.166, 1.406, 2.166, 1.0, 2.166, 1.0, 2.168, 1.406, 2.166, 1.0, 2.168, 1.406, 2.168, 1.406, 0.7577, 1.406, 0.8233, 1.0, 0.8233, 1.406, 0.7577, 1.0, 0.8233, 1.0, 0.7577, 1.406, 0.8242, 1.406, 0.7689, 1.0, 0.7689, 1.406, 0.8242, 1.0, 0.7689, 1.0, 0.8242, 1.021, 2.185, 1.021, 2.076, 1.394, 2.076, 1.021, 2.185, 1.394, 2.076, 1.394, 2.185, 1.359, 0.7577, 1.359, 0.8233, 1.358, 0.8242, 1.359, 0.7577, 1.358, 0.8242, 1.141, 0.8242, 1.359, 0.7577, 1.141, 0.8242, 1.141, 0.7689, 1.359, 0.7577, 1.141, 0.7689, 1.205, 0.7305, 1.359, 0.7577, 1.205, 0.7305, 1.314, 0.7305, 1.586, 0.8072, 1.587, 0.8066, 1.587, 0.764, 1.586, 0.8072, 1.587, 0.764, 1.551, 0.7463, 1.586, 0.8072, 1.551, 0.7463, 1.466, 0.7463, 1.586, 0.8072, 1.466, 0.7463, 1.416, 0.7713, 1.586, 0.8072, 1.416, 0.7713, 1.416, 0.8072, 1.406, 2.168, 1.406, 2.166, 1.0, 2.166, 1.406, 2.168, 1.0, 2.166, 1.0, 2.168, 1.406, 2.013, 1.0, 2.013, 1.0, 1.949, 1.406, 2.013, 1.0, 1.949, 1.406, 1.949, 1.021, 2.23, 1.021, 2.185, 1.394, 2.185, 1.021, 2.23, 1.394, 2.185, 1.394, 2.23, 1.406, 1.949, 1.0, 1.949, 1.0, 2.166, 1.406, 1.949, 1.0, 2.166, 1.406, 2.166, 0.625, 0.6897, 0.625, 0.7618, 0.3819, 0.7618, 0.625, 0.6897, 0.3819, 0.7618, 0.3819, 0.6897, 0.5903, 0.7618, 0.5903, 0.6897, 0.5816, 0.6897, 0.5903, 0.7618, 0.5816, 0.6897, 0.5816, 0.7705, 0.3819, 0.7705, 0.3819, 0.7618, 0.625, 0.7618, 0.3819, 0.7705, 0.625, 0.7618, 0.625, 0.7705, 0.5903, 0.6897, 0.5903, 0.7618, 0.5816, 0.7705, 0.5903, 0.6897, 0.5816, 0.7705, 0.5816, 0.6897, 0.3819, 0.6897, 0.3819, 0.7705, 0.625, 0.7705, 0.3819, 0.6897, 0.625, 0.7705, 0.625, 0.6897, 0.4145, 1.705, 0.6576, 1.705, 0.6576, 1.714, 0.4145, 1.705, 0.6576, 1.714, 0.4145, 1.714, 0.3819, 0.7618, 0.3472, 0.7618, 0.3472, 0.6897, 0.3819, 0.7618, 0.3472, 0.6897, 0.3819, 0.6897, 0.3819, 1.754, 0.3819, 1.725, 0.3472, 1.725, 0.3819, 1.754, 0.3472, 1.725, 0.3472, 1.754, 0.5208, 0.8025, 0.5208, 0.6897, 0.5903, 0.6897, 0.5208, 0.8025, 0.5903, 0.6897, 0.5903, 0.7618, 0.5208, 0.8025, 0.5903, 0.7618, 0.5496, 0.8025, 0.3472, 0.7618, 0.3819, 0.7618, 0.3819, 0.8025, 0.3472, 0.7618, 0.3819, 0.8025, 0.3472, 0.8025, 0.5208, 0.8025, 0.5496, 0.8025, 0.5903, 0.7618, 0.5208, 0.8025, 0.5903, 0.7618, 0.5903, 0.6897, 0.5208, 0.8025, 0.5903, 0.6897, 0.5208, 0.6897, 0.3277, 1.423, 0.3277, 1.493, 0.293, 1.493, 0.3277, 1.423, 0.293, 1.493, 0.293, 1.423, 0.3819, 0.6897, 0.3472, 0.6897, 0.3472, 0.8025, 0.3819, 0.6897, 0.3472, 0.8025, 0.3819, 0.8025, 0.3819, 1.725, 0.3819, 1.754, 0.625, 1.754, 0.3819, 1.725, 0.625, 1.754, 0.625, 1.725, 0.5208, 0.8025, 0.55, 0.8025, 0.5583, 0.7938, 0.5208, 0.8025, 0.5583, 0.7938, 0.5208, 0.7938, 0.3819, 0.8025, 0.3819, 0.7938, 0.625, 0.7938, 0.3819, 0.8025, 0.625, 0.7938, 0.625, 0.8025, 0.5208, 0.8025, 0.5208, 0.7938, 0.5583, 0.7938, 0.5208, 0.8025, 0.5583, 0.7938, 0.55, 0.8025, 0.3819, 1.258, 0.625, 1.258, 0.625, 1.296, 0.3819, 1.258, 0.625, 1.296, 0.3819, 1.296, 0.625, 0.7938, 0.3819, 0.7938, 0.3819, 0.8025, 0.625, 0.7938, 0.3819, 0.8025, 0.625, 0.8025, 0.625, 0.7738, 0.625, 0.7618, 0.3472, 0.7618, 0.625, 0.7738, 0.3472, 0.7618, 0.3472, 0.7738, 0.625, 1.754, 0.3472, 1.754, 0.3472, 1.766, 0.625, 1.754, 0.3472, 1.766, 0.625, 1.766, 0.5496, 0.8025, 0.5208, 0.7738, 0.5208, 0.7618, 0.5496, 0.8025, 0.5208, 0.7618, 0.5615, 0.8025, 0.5496, 0.8025, 0.5615, 0.8025, 0.5208, 0.7618, 0.5496, 0.8025, 0.5208, 0.7618, 0.5208, 0.7738, 0.625, 0.7738, 0.3472, 0.7738, 0.3472, 0.8025, 0.625, 0.7738, 0.3472, 0.8025, 0.625, 0.8025, 0.625, 0.8025, 0.3472, 0.8025, 0.3472, 0.7618, 0.625, 0.8025, 0.3472, 0.7618, 0.625, 0.7618, 0.3819, 0.6897, 0.3819, 0.7618, 0.625, 0.7618, 0.3819, 0.6897, 0.625, 0.7618, 0.625, 0.6897, 0.5295, 0.7705, 0.5295, 0.6897, 0.5208, 0.6897, 0.5295, 0.7705, 0.5208, 0.6897, 0.5208, 0.7618, 0.625, 0.7705, 0.625, 0.7618, 0.3819, 0.7618, 0.625, 0.7705, 0.3819, 0.7618, 0.3819, 0.7705, 0.5295, 0.6897, 0.5295, 0.7705, 0.5208, 0.7618, 0.5295, 0.6897, 0.5208, 0.7618, 0.5208, 0.6897, 0.625, 0.6897, 0.625, 0.7705, 0.3819, 0.7705, 0.625, 0.6897, 0.3819, 0.7705, 0.3819, 0.6897, 0.4145, 1.645, 0.6576, 1.645, 0.6576, 1.653, 0.4145, 1.645, 0.6576, 1.653, 0.4145, 1.653, 0.3819, 0.6897, 0.3472, 0.6897, 0.3472, 0.7618, 0.3819, 0.6897, 0.3472, 0.7618, 0.3819, 0.7618, 0.3472, 1.766, 0.3472, 1.794, 0.3819, 1.794, 0.3472, 1.766, 0.3819, 1.794, 0.3819, 1.766, 0.5615, 0.8025, 0.5208, 0.7618, 0.5208, 0.6897, 0.5615, 0.8025, 0.5208, 0.6897, 0.5903, 0.6897, 0.5615, 0.8025, 0.5903, 0.6897, 0.5903, 0.8025, 0.3472, 0.8025, 0.3819, 0.8025, 0.3819, 0.7618, 0.3472, 0.8025, 0.3819, 0.7618, 0.3472, 0.7618, 0.5903, 0.6897, 0.5208, 0.6897, 0.5208, 0.7618, 0.5903, 0.6897, 0.5208, 0.7618, 0.5615, 0.8025, 0.5903, 0.6897, 0.5615, 0.8025, 0.5903, 0.8025, 0.293, 1.493, 0.293, 1.423, 0.3277, 1.423, 0.293, 1.493, 0.3277, 1.423, 0.3277, 1.493, 0.3819, 0.8025, 0.3472, 0.8025, 0.3472, 0.6897, 0.3819, 0.8025, 0.3472, 0.6897, 0.3819, 0.6897, 0.625, 1.794, 0.625, 1.765, 0.3819, 1.765, 0.625, 1.794, 0.3819, 1.765, 0.3819, 1.794, 0.5903, 0.7938, 0.5528, 0.7938, 0.5611, 0.8025, 0.5903, 0.7938, 0.5611, 0.8025, 0.5903, 0.8025, 0.625, 0.8025, 0.625, 0.7938, 0.3819, 0.7938, 0.625, 0.8025, 0.3819, 0.7938, 0.3819, 0.8025, 0.5611, 0.8025, 0.5528, 0.7938, 0.5903, 0.7938, 0.5611, 0.8025, 0.5903, 0.7938, 0.5903, 0.8025, 0.3819, 1.221, 0.625, 1.221, 0.625, 1.258, 0.3819, 1.221, 0.625, 1.258, 0.3819, 1.258, 0.625, 0.8025, 0.3819, 0.8025, 0.3819, 0.7938, 0.625, 0.8025, 0.3819, 0.7938, 0.625, 0.7938, 0.0313, 1.0, 0.0289, 1.012, 0.0221, 1.022, 0.0313, 1.0, 0.0221, 1.022, 0.012, 1.029, 0.0313, 1.0, 0.012, 1.029, 0.0, 1.031, 0.0313, 1.0, 0.0, 1.031, -0.012, 1.029, 0.0313, 1.0, -0.012, 1.029, -0.0221, 1.022, 0.0313, 1.0, -0.0221, 1.022, -0.0289, 1.012, 0.0313, 1.0, -0.0289, 1.012, -0.0313, 1.0, 0.0313, 1.0, -0.0313, 1.0, -0.0289, 0.988, 0.0313, 1.0, -0.0289, 0.988, -0.0221, 0.9779, 0.0313, 1.0, -0.0221, 0.9779, -0.012, 0.9711, 0.0313, 1.0, -0.012, 0.9711, 0.0, 0.9687, 0.0313, 1.0, 0.0, 0.9687, 0.012, 0.9711, 0.0313, 1.0, 0.012, 0.9711, 0.0221, 0.9779, 0.0313, 1.0, 0.0221, 0.9779, 0.0289, 0.988, 0.0289, 0.988, 0.0221, 0.9779, 0.012, 0.9711, 0.0289, 0.988, 0.012, 0.9711, 0.0, 0.9687, 0.0289, 0.988, 0.0, 0.9687, -0.012, 0.9711, 0.0289, 0.988, -0.012, 0.9711, -0.0221, 0.9779, 0.0289, 0.988, -0.0221, 0.9779, -0.0289, 0.988, 0.0289, 0.988, -0.0289, 0.988, -0.0313, 1.0, 0.0289, 0.988, -0.0313, 1.0, -0.0289, 1.012, 0.0289, 0.988, -0.0289, 1.012, -0.0221, 1.022, 0.0289, 0.988, -0.0221, 1.022, -0.012, 1.029, 0.0289, 0.988, -0.012, 1.029, 0.0, 1.031, 0.0289, 0.988, 0.0, 1.031, 0.012, 1.029, 0.0289, 0.988, 0.012, 1.029, 0.0221, 1.022, 0.0289, 0.988, 0.0221, 1.022, 0.0289, 1.012, 0.0289, 0.988, 0.0289, 1.012, 0.0313, 1.0, 0.0, 0.9531, 0.012, 0.9531, 0.012, 0.9375, 0.0, 0.9531, 0.012, 0.9375, 0.0, 0.9375, 0.012, 0.9531, 0.0221, 0.9531, 0.0221, 0.9375, 0.012, 0.9531, 0.0221, 0.9375, 0.012, 0.9375, 0.0221, 0.9531, 0.012, 0.9531, 0.012, 0.9375, 0.0221, 0.9531, 0.012, 0.9375, 0.0221, 0.9375, 0.012, 0.9531, 0.0, 0.9531, 0.0, 0.9375, 0.012, 0.9531, 0.0, 0.9375, 0.012, 0.9375, 0.0, 0.9531, -0.012, 0.9531, -0.012, 0.9375, 0.0, 0.9531, -0.012, 0.9375, 0.0, 0.9375, -0.012, 0.9531, -0.0221, 0.9531, -0.0221, 0.9375, -0.012, 0.9531, -0.0221, 0.9375, -0.012, 0.9375, 0.0221, 0.9531, 0.012, 0.9531, 0.012, 0.9375, 0.0221, 0.9531, 0.012, 0.9375, 0.0221, 0.9375, 0.012, 0.9531, 0.0, 0.9531, 0.0, 0.9375, 0.012, 0.9531, 0.0, 0.9375, 0.012, 0.9375, 0.0, 0.9531, -0.012, 0.9531, -0.012, 0.9375, 0.0, 0.9531, -0.012, 0.9375, 0.0, 0.9375, -0.012, 0.9531, -0.0221, 0.9531, -0.0221, 0.9375, -0.012, 0.9531, -0.0221, 0.9375, -0.012, 0.9375, -0.0221, 0.9531, -0.012, 0.9531, -0.012, 0.9375, -0.0221, 0.9531, -0.012, 0.9375, -0.0221, 0.9375, -0.012, 0.9531, 0.0, 0.9531, 0.0, 0.9375, -0.012, 0.9531, 0.0, 0.9375, -0.012, 0.9375, 0.0, 0.9531, 0.012, 0.9531, 0.012, 0.9375, 0.0, 0.9531, 0.012, 0.9375, 0.0, 0.9375, 0.012, 0.9531, 0.0221, 0.9531, 0.0221, 0.9375, 0.012, 0.9531, 0.0221, 0.9375, 0.012, 0.9375, -0.0221, 0.9531, -0.012, 0.9531, -0.012, 0.9375, -0.0221, 0.9531, -0.012, 0.9375, -0.0221, 0.9375, -0.012, 0.9531, 0.0, 0.9531, 0.0, 0.9375, -0.012, 0.9531, 0.0, 0.9375, -0.012, 0.9375])
me_cam_ms3d_m.materials.append(mat_material_1)
me_cam_ms3d_m.materials.append(mat_material_2)
me_cam_ms3d_m.materials.append(mat_material_3)
me_cam_ms3d_m.use_remesh_preserve_volume = False
me_cam_ms3d_m.use_remesh_preserve_attributes = False
me_cam_ms3d_m.use_mirror_vertex_groups = False
me_cam_ms3d_m.update()
arm_cam_ms3d_a = bpy.data.armatures.new('cam.ms3d.a')  # bones are not reproduced

# ---- objects
ob_cam_ms3d_eo = bpy.data.objects.new('cam.ms3d.eo', None)
ob_cam_ms3d_ao = bpy.data.objects.new('cam.ms3d.ao', arm_cam_ms3d_a)
ob_cam_ms3d_mo = bpy.data.objects.new('cam.ms3d.mo', me_cam_ms3d_m)

# ---- transforms, parenting, visibility, modifiers, constraints
ob_cam_ms3d_eo.location = (0.0, 0.0, 0.0)
ob_cam_ms3d_eo.empty_image_offset = (0.0, 0.0)
ob_cam_ms3d_eo.lineart.crease_threshold = 0.0
ob_cam_ms3d_ao.parent = ob_cam_ms3d_eo
ob_cam_ms3d_ao.location = (0.0, 0.0, 0.0)
ob_cam_ms3d_ao.rotation_euler = (-0.0, -3.142, -0.0)
ob_cam_ms3d_ao.show_in_front = True
ob_cam_ms3d_ao.lineart.crease_threshold = 0.0
ob_cam_ms3d_mo.parent = ob_cam_ms3d_eo
ob_cam_ms3d_mo.location = (0.0, 0.0, 0.0)
ob_cam_ms3d_mo.rotation_euler = (-0.0, -3.142, -0.0)
ob_cam_ms3d_mo.lineart.crease_threshold = 0.0
_vg = ob_cam_ms3d_mo.vertex_groups.new(name='World')
_vg.add([0, 1, 2, 3, 4, 5, 6, 7, 8, 9, 10, 11, 12, 13, 14, 15, 16, 17, 18, 19, 20, 21, 22, 23, 24, 25, 26, 27, 28, 29, 30, 31, 32, 33, 34, 35, 36, 37, 38, 39, 40, 41, 42, 43, 44, 45, 46, 47, 48, 49, 50, 51, 52, 53, 54, 55, 56, 57, 58, 59, 60, 61, 62, 63, 64, 65, 66, 67, 68, 69, 70, 71, 72, 73, 74, 75, 76, 77, 78, 79, 80, 81, 82, 83, 84, 85, 86, 87, 88, 89, 90, 91, 92, 93, 94, 95, 96, 97, 98, 99, 100, 101, 102, 103, 104, 105, 106, 107, 108, 109, 110, 111, 112, 113, 114, 115, 116, 117, 118, 119, 120, 121, 122, 123, 124, 125, 126, 127, 128, 129, 130, 131, 132, 133, 134, 135, 136, 137, 138, 139, 140, 141, 142, 143, 144, 145, 146, 147, 148, 149, 150, 151, 152, 153, 154, 155, 156, 157, 158, 159, 160, 161, 162, 163, 164, 165, 166, 167, 168, 169, 170, 171, 172, 173, 174, 175, 176, 177, 178, 179, 180, 181, 182, 183, 184, 185, 186, 187, 188, 189, 190, 191, 192, 193, 194, 195, 196, 197, 198, 199, 200, 201, 202, 203, 204, 205, 206, 207, 208, 209, 210, 211, 212, 213, 214, 215, 216, 217, 218, 219, 220, 221, 222, 223, 224, 225, 226, 227, 228, 229, 230, 231, 232, 233, 234, 235, 236, 237, 238, 239, 240, 241, 242, 243, 244, 245, 246, 247, 248, 249, 250, 251, 252, 253, 254, 255, 256, 257, 258, 259, 260, 261, 262, 263, 264, 265, 266, 267, 268, 269, 270, 271, 272, 273, 274, 275, 276, 277, 278, 279, 280, 281, 282, 283, 284, 285, 286, 287, 288, 289, 290, 291, 292, 293, 294, 295, 296, 297, 298, 299, 300, 301, 302, 303, 304, 305, 306, 307, 308, 309, 310, 311, 312, 313, 314, 315, 316, 317, 318, 319, 320, 321, 322, 323, 324, 325, 326, 327, 328, 329, 330, 331, 332, 333, 334, 335, 336, 337, 338, 339, 340, 341, 342, 343, 344, 345, 346, 347, 348, 349, 350, 351, 352, 353, 354, 355, 356, 357, 358, 359, 360, 361, 362, 363, 364, 365, 366, 367, 368, 369, 370, 371, 372, 373, 374, 375, 376, 377, 378, 379, 380, 381, 382, 383, 384, 385, 386, 387, 388, 389, 390, 391, 392, 393, 394, 395, 396, 397, 398, 399, 400, 401, 402, 403, 404, 405, 406, 407, 408, 409, 410, 411, 412, 413, 414, 415, 416, 417, 418, 419, 420, 421, 422, 423, 424, 425, 426, 427, 428, 429, 430, 431, 432, 433, 434, 435, 436, 437, 438, 439, 440, 441, 442, 443, 444, 445, 446, 447, 448, 449, 450, 451, 452, 453, 454, 455, 456, 457, 458, 459, 460, 461, 462, 463, 464, 465, 466, 467, 468, 469, 470, 471, 472, 473, 474, 475, 476, 477, 478, 479, 480, 481, 482, 483, 484, 485, 486, 487, 488, 489, 490, 491, 492, 493, 494, 495, 496, 497, 498, 499, 500, 501, 502, 503, 504, 505, 506, 507, 508, 509, 510, 511, 512, 513, 514, 515, 516, 517, 518, 519, 520, 521, 522, 523, 524, 525, 526, 527, 528, 529, 530, 531, 532, 533, 534, 535, 536, 537, 538, 539, 540, 541, 542, 543, 544, 545, 546, 547, 548, 549, 550, 551, 552, 553, 554, 555, 556, 557, 558, 559, 560, 561, 562, 563, 564, 565, 566, 567, 568, 569, 570, 571, 572, 573, 574, 575, 576, 577, 578, 579, 580, 581, 582, 583, 584, 585, 586, 587, 588, 589, 590, 591, 592, 593, 594, 595, 596, 597, 598, 599, 600, 601, 602, 603, 604, 605, 606, 607, 608, 609, 610, 611], 1.0, 'REPLACE')
_m = ob_cam_ms3d_mo.modifiers.new('ms3d_smoothing_groups', 'EDGE_SPLIT')
_m.use_edge_angle = False
_m = ob_cam_ms3d_mo.modifiers.new('cam.ms3d.a', 'ARMATURE')
_m.object = ob_cam_ms3d_ao

# ---- collection membership
col_collection_1.objects.link(ob_cam_ms3d_eo)
col_collection_1.objects.link(ob_cam_ms3d_ao)
col_collection_1.objects.link(ob_cam_ms3d_mo)

# ---- scene / render settings (as saved in the file)
scene.frame_start = 0; scene.frame_end = 0; scene.frame_set(0)
scene.render.engine = 'BLENDER_EEVEE_NEXT'
scene.render.resolution_percentage = 50
scene.render.dither_intensity = 0.0
scene.cycles.use_denoising = False
scene.cycles.samples = 128
scene.cycles.sampling_pattern = 'TABULATED_SOBOL'
scene.cycles.use_adaptive_sampling = False
scene.cycles.use_light_tree = False
scene.cycles.blur_glossy = 0.0
scene.cycles.sample_clamp_indirect = 0.0
scene.view_settings.view_transform = 'Standard'
bpy.context.view_layer.update()

# ---- added for rendering (the .blend has no active camera and no usable light): camera, sun
cam_auto = bpy.data.cameras.new('AutoCamera')
cam_auto.lens = 50.0
cam_auto.sensor_width = 36.0
cam_auto.clip_end = 2627.89
ob_auto_camera = bpy.data.objects.new('AutoCamera', cam_auto)
scene.collection.objects.link(ob_auto_camera)
ob_auto_camera.location = (129.738, -201.685, 119.79)
ob_auto_camera.rotation_euler = (1.09748, -7.21219e-08, 0.694738)
scene.camera = ob_auto_camera
light_auto_sun = bpy.data.lights.new('AutoSun', 'SUN')
light_auto_sun.energy = 3.0
light_auto_sun.angle = 0.0523599
ob_auto_sun = bpy.data.objects.new('AutoSun', light_auto_sun)
scene.collection.objects.link(ob_auto_sun)
ob_auto_sun.rotation_euler = (0.872665, 0.174533, 0.523599)
bpy.context.view_layer.update()
